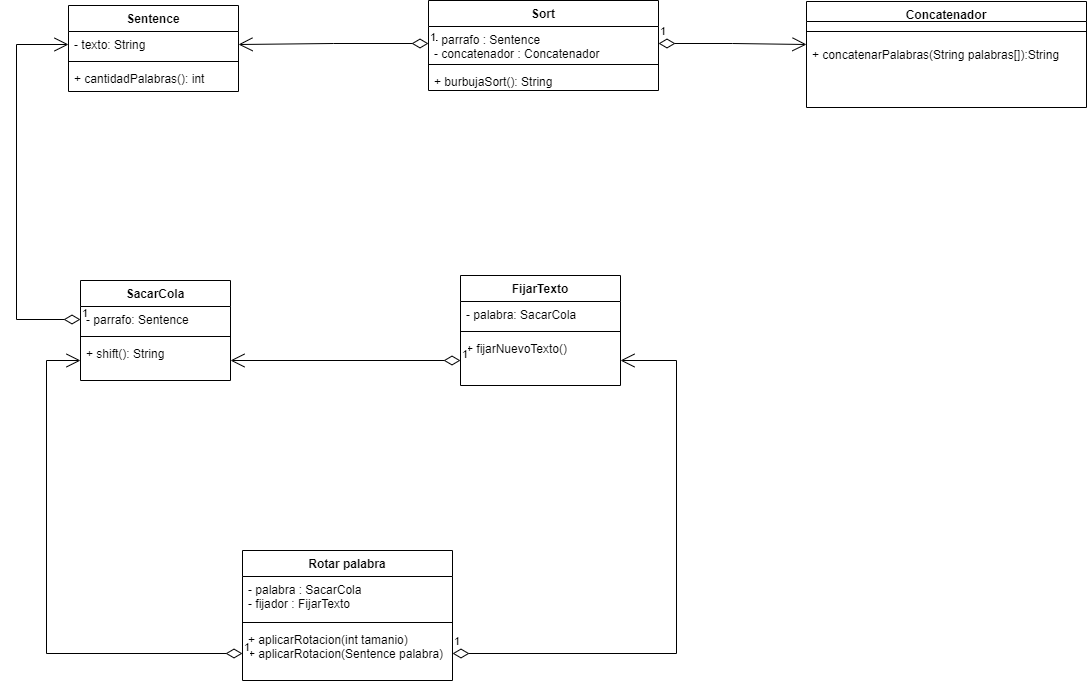

The diagram above was exported from draw.io. Its source (the exported page's mxGraphModel, read from the mxfile embedded in the PNG):
<mxGraphModel dx="1313" dy="726" grid="1" gridSize="10" guides="1" tooltips="1" connect="1" arrows="1" fold="1" page="1" pageScale="1" pageWidth="827" pageHeight="1169" math="0" shadow="0">
  <root>
    <mxCell id="WIyWlLk6GJQsqaUBKTNV-0" />
    <mxCell id="WIyWlLk6GJQsqaUBKTNV-1" parent="WIyWlLk6GJQsqaUBKTNV-0" />
    <mxCell id="bNcw2t_hZEp9xjVMlXA5-0" value="Sentence" style="swimlane;fontStyle=1;align=center;verticalAlign=top;childLayout=stackLayout;horizontal=1;startSize=26;horizontalStack=0;resizeParent=1;resizeParentMax=0;resizeLast=0;collapsible=1;marginBottom=0;" vertex="1" parent="WIyWlLk6GJQsqaUBKTNV-1">
      <mxGeometry x="372" y="160" width="170" height="86" as="geometry" />
    </mxCell>
    <mxCell id="bNcw2t_hZEp9xjVMlXA5-1" value="- texto: String&#10;" style="text;strokeColor=none;fillColor=none;align=left;verticalAlign=top;spacingLeft=4;spacingRight=4;overflow=hidden;rotatable=0;points=[[0,0.5],[1,0.5]];portConstraint=eastwest;" vertex="1" parent="bNcw2t_hZEp9xjVMlXA5-0">
      <mxGeometry y="26" width="170" height="26" as="geometry" />
    </mxCell>
    <mxCell id="bNcw2t_hZEp9xjVMlXA5-2" value="" style="line;strokeWidth=1;fillColor=none;align=left;verticalAlign=middle;spacingTop=-1;spacingLeft=3;spacingRight=3;rotatable=0;labelPosition=right;points=[];portConstraint=eastwest;strokeColor=inherit;" vertex="1" parent="bNcw2t_hZEp9xjVMlXA5-0">
      <mxGeometry y="52" width="170" height="8" as="geometry" />
    </mxCell>
    <mxCell id="bNcw2t_hZEp9xjVMlXA5-3" value="+ cantidadPalabras(): int" style="text;strokeColor=none;fillColor=none;align=left;verticalAlign=top;spacingLeft=4;spacingRight=4;overflow=hidden;rotatable=0;points=[[0,0.5],[1,0.5]];portConstraint=eastwest;" vertex="1" parent="bNcw2t_hZEp9xjVMlXA5-0">
      <mxGeometry y="60" width="170" height="26" as="geometry" />
    </mxCell>
    <mxCell id="bNcw2t_hZEp9xjVMlXA5-4" value="SacarCola" style="swimlane;fontStyle=1;align=center;verticalAlign=top;childLayout=stackLayout;horizontal=1;startSize=26;horizontalStack=0;resizeParent=1;resizeParentMax=0;resizeLast=0;collapsible=1;marginBottom=0;" vertex="1" parent="WIyWlLk6GJQsqaUBKTNV-1">
      <mxGeometry x="384" y="435" width="150" height="100" as="geometry" />
    </mxCell>
    <mxCell id="bNcw2t_hZEp9xjVMlXA5-5" value="- parrafo: Sentence" style="text;strokeColor=none;fillColor=none;align=left;verticalAlign=top;spacingLeft=4;spacingRight=4;overflow=hidden;rotatable=0;points=[[0,0.5],[1,0.5]];portConstraint=eastwest;" vertex="1" parent="bNcw2t_hZEp9xjVMlXA5-4">
      <mxGeometry y="26" width="150" height="26" as="geometry" />
    </mxCell>
    <mxCell id="bNcw2t_hZEp9xjVMlXA5-6" value="" style="line;strokeWidth=1;fillColor=none;align=left;verticalAlign=middle;spacingTop=-1;spacingLeft=3;spacingRight=3;rotatable=0;labelPosition=right;points=[];portConstraint=eastwest;strokeColor=inherit;" vertex="1" parent="bNcw2t_hZEp9xjVMlXA5-4">
      <mxGeometry y="52" width="150" height="8" as="geometry" />
    </mxCell>
    <mxCell id="bNcw2t_hZEp9xjVMlXA5-7" value="+ shift(): String" style="text;strokeColor=none;fillColor=none;align=left;verticalAlign=top;spacingLeft=4;spacingRight=4;overflow=hidden;rotatable=0;points=[[0,0.5],[1,0.5]];portConstraint=eastwest;" vertex="1" parent="bNcw2t_hZEp9xjVMlXA5-4">
      <mxGeometry y="60" width="150" height="40" as="geometry" />
    </mxCell>
    <mxCell id="bNcw2t_hZEp9xjVMlXA5-8" value="Sort" style="swimlane;fontStyle=1;align=center;verticalAlign=top;childLayout=stackLayout;horizontal=1;startSize=26;horizontalStack=0;resizeParent=1;resizeParentMax=0;resizeLast=0;collapsible=1;marginBottom=0;" vertex="1" parent="WIyWlLk6GJQsqaUBKTNV-1">
      <mxGeometry x="732" y="155" width="230" height="90" as="geometry" />
    </mxCell>
    <mxCell id="bNcw2t_hZEp9xjVMlXA5-9" value="- parrafo : Sentence&#10;- concatenador : Concatenador&#10; " style="text;strokeColor=none;fillColor=none;align=left;verticalAlign=top;spacingLeft=4;spacingRight=4;overflow=hidden;rotatable=0;points=[[0,0.5],[1,0.5]];portConstraint=eastwest;" vertex="1" parent="bNcw2t_hZEp9xjVMlXA5-8">
      <mxGeometry y="26" width="230" height="34" as="geometry" />
    </mxCell>
    <mxCell id="bNcw2t_hZEp9xjVMlXA5-10" value="" style="line;strokeWidth=1;fillColor=none;align=left;verticalAlign=middle;spacingTop=-1;spacingLeft=3;spacingRight=3;rotatable=0;labelPosition=right;points=[];portConstraint=eastwest;strokeColor=inherit;" vertex="1" parent="bNcw2t_hZEp9xjVMlXA5-8">
      <mxGeometry y="60" width="230" height="8" as="geometry" />
    </mxCell>
    <mxCell id="bNcw2t_hZEp9xjVMlXA5-11" value="+ burbujaSort(): String" style="text;strokeColor=none;fillColor=none;align=left;verticalAlign=top;spacingLeft=4;spacingRight=4;overflow=hidden;rotatable=0;points=[[0,0.5],[1,0.5]];portConstraint=eastwest;" vertex="1" parent="bNcw2t_hZEp9xjVMlXA5-8">
      <mxGeometry y="68" width="230" height="22" as="geometry" />
    </mxCell>
    <mxCell id="bNcw2t_hZEp9xjVMlXA5-12" value="Rotar palabra" style="swimlane;fontStyle=1;align=center;verticalAlign=top;childLayout=stackLayout;horizontal=1;startSize=26;horizontalStack=0;resizeParent=1;resizeParentMax=0;resizeLast=0;collapsible=1;marginBottom=0;" vertex="1" parent="WIyWlLk6GJQsqaUBKTNV-1">
      <mxGeometry x="546" y="705" width="210" height="130" as="geometry" />
    </mxCell>
    <mxCell id="bNcw2t_hZEp9xjVMlXA5-13" value="- palabra : SacarCola&#10;- fijador : FijarTexto" style="text;strokeColor=none;fillColor=none;align=left;verticalAlign=top;spacingLeft=4;spacingRight=4;overflow=hidden;rotatable=0;points=[[0,0.5],[1,0.5]];portConstraint=eastwest;" vertex="1" parent="bNcw2t_hZEp9xjVMlXA5-12">
      <mxGeometry y="26" width="210" height="42" as="geometry" />
    </mxCell>
    <mxCell id="bNcw2t_hZEp9xjVMlXA5-14" value="" style="line;strokeWidth=1;fillColor=none;align=left;verticalAlign=middle;spacingTop=-1;spacingLeft=3;spacingRight=3;rotatable=0;labelPosition=right;points=[];portConstraint=eastwest;strokeColor=inherit;" vertex="1" parent="bNcw2t_hZEp9xjVMlXA5-12">
      <mxGeometry y="68" width="210" height="8" as="geometry" />
    </mxCell>
    <mxCell id="bNcw2t_hZEp9xjVMlXA5-15" value="+ aplicarRotacion(int tamanio)&#10;+ aplicarRotacion(Sentence palabra)" style="text;strokeColor=none;fillColor=none;align=left;verticalAlign=top;spacingLeft=4;spacingRight=4;overflow=hidden;rotatable=0;points=[[0,0.5],[1,0.5]];portConstraint=eastwest;" vertex="1" parent="bNcw2t_hZEp9xjVMlXA5-12">
      <mxGeometry y="76" width="210" height="54" as="geometry" />
    </mxCell>
    <mxCell id="bNcw2t_hZEp9xjVMlXA5-16" value="Concatenador&#10;" style="swimlane;fontStyle=1;align=center;verticalAlign=top;childLayout=stackLayout;horizontal=1;startSize=20;horizontalStack=0;resizeParent=1;resizeParentMax=0;resizeLast=0;collapsible=1;marginBottom=0;" vertex="1" parent="WIyWlLk6GJQsqaUBKTNV-1">
      <mxGeometry x="1110" y="156" width="280" height="106" as="geometry" />
    </mxCell>
    <mxCell id="bNcw2t_hZEp9xjVMlXA5-18" value="" style="line;strokeWidth=1;fillColor=none;align=left;verticalAlign=middle;spacingTop=-1;spacingLeft=3;spacingRight=3;rotatable=0;labelPosition=right;points=[];portConstraint=eastwest;strokeColor=inherit;" vertex="1" parent="bNcw2t_hZEp9xjVMlXA5-16">
      <mxGeometry y="20" width="280" height="20" as="geometry" />
    </mxCell>
    <mxCell id="bNcw2t_hZEp9xjVMlXA5-19" value="+ concatenarPalabras(String palabras[]):String" style="text;strokeColor=none;fillColor=none;align=left;verticalAlign=top;spacingLeft=4;spacingRight=4;overflow=hidden;rotatable=0;points=[[0,0.5],[1,0.5]];portConstraint=eastwest;" vertex="1" parent="bNcw2t_hZEp9xjVMlXA5-16">
      <mxGeometry y="40" width="280" height="66" as="geometry" />
    </mxCell>
    <mxCell id="bNcw2t_hZEp9xjVMlXA5-20" value="FijarTexto" style="swimlane;fontStyle=1;align=center;verticalAlign=top;childLayout=stackLayout;horizontal=1;startSize=26;horizontalStack=0;resizeParent=1;resizeParentMax=0;resizeLast=0;collapsible=1;marginBottom=0;" vertex="1" parent="WIyWlLk6GJQsqaUBKTNV-1">
      <mxGeometry x="764" y="430" width="160" height="110" as="geometry" />
    </mxCell>
    <mxCell id="bNcw2t_hZEp9xjVMlXA5-21" value="- palabra: SacarCola&#10;" style="text;strokeColor=none;fillColor=none;align=left;verticalAlign=top;spacingLeft=4;spacingRight=4;overflow=hidden;rotatable=0;points=[[0,0.5],[1,0.5]];portConstraint=eastwest;" vertex="1" parent="bNcw2t_hZEp9xjVMlXA5-20">
      <mxGeometry y="26" width="160" height="26" as="geometry" />
    </mxCell>
    <mxCell id="bNcw2t_hZEp9xjVMlXA5-22" value="" style="line;strokeWidth=1;fillColor=none;align=left;verticalAlign=middle;spacingTop=-1;spacingLeft=3;spacingRight=3;rotatable=0;labelPosition=right;points=[];portConstraint=eastwest;strokeColor=inherit;" vertex="1" parent="bNcw2t_hZEp9xjVMlXA5-20">
      <mxGeometry y="52" width="160" height="8" as="geometry" />
    </mxCell>
    <mxCell id="bNcw2t_hZEp9xjVMlXA5-23" value="+ fijarNuevoTexto()" style="text;strokeColor=none;fillColor=none;align=left;verticalAlign=top;spacingLeft=4;spacingRight=4;overflow=hidden;rotatable=0;points=[[0,0.5],[1,0.5]];portConstraint=eastwest;" vertex="1" parent="bNcw2t_hZEp9xjVMlXA5-20">
      <mxGeometry y="60" width="160" height="50" as="geometry" />
    </mxCell>
    <mxCell id="bNcw2t_hZEp9xjVMlXA5-34" value="1" style="endArrow=open;html=1;endSize=12;startArrow=diamondThin;startSize=14;startFill=0;edgeStyle=orthogonalEdgeStyle;align=left;verticalAlign=bottom;rounded=0;exitX=1;exitY=0.5;exitDx=0;exitDy=0;entryX=1;entryY=0.5;entryDx=0;entryDy=0;" edge="1" parent="WIyWlLk6GJQsqaUBKTNV-1" source="bNcw2t_hZEp9xjVMlXA5-15" target="bNcw2t_hZEp9xjVMlXA5-23">
      <mxGeometry x="-1" y="3" relative="1" as="geometry">
        <mxPoint x="820" y="790" as="sourcePoint" />
        <mxPoint x="980" y="790" as="targetPoint" />
        <Array as="points">
          <mxPoint x="980" y="808" />
          <mxPoint x="980" y="515" />
        </Array>
      </mxGeometry>
    </mxCell>
    <mxCell id="bNcw2t_hZEp9xjVMlXA5-35" value="1" style="endArrow=open;html=1;endSize=12;startArrow=diamondThin;startSize=14;startFill=0;edgeStyle=orthogonalEdgeStyle;align=left;verticalAlign=bottom;rounded=0;entryX=0;entryY=0.5;entryDx=0;entryDy=0;exitX=0;exitY=0.5;exitDx=0;exitDy=0;" edge="1" parent="WIyWlLk6GJQsqaUBKTNV-1" source="bNcw2t_hZEp9xjVMlXA5-15" target="bNcw2t_hZEp9xjVMlXA5-7">
      <mxGeometry x="-1" y="3" relative="1" as="geometry">
        <mxPoint x="350" y="770" as="sourcePoint" />
        <mxPoint x="510" y="770" as="targetPoint" />
        <Array as="points">
          <mxPoint x="350" y="808" />
          <mxPoint x="350" y="515" />
        </Array>
      </mxGeometry>
    </mxCell>
    <mxCell id="bNcw2t_hZEp9xjVMlXA5-36" value="1" style="endArrow=open;html=1;endSize=12;startArrow=diamondThin;startSize=14;startFill=0;edgeStyle=orthogonalEdgeStyle;align=left;verticalAlign=bottom;rounded=0;entryX=1;entryY=0.5;entryDx=0;entryDy=0;exitX=0;exitY=0.5;exitDx=0;exitDy=0;" edge="1" parent="WIyWlLk6GJQsqaUBKTNV-1" source="bNcw2t_hZEp9xjVMlXA5-23" target="bNcw2t_hZEp9xjVMlXA5-7">
      <mxGeometry x="-1" y="3" relative="1" as="geometry">
        <mxPoint x="610" y="590" as="sourcePoint" />
        <mxPoint x="770" y="590" as="targetPoint" />
      </mxGeometry>
    </mxCell>
    <mxCell id="bNcw2t_hZEp9xjVMlXA5-37" value="1" style="endArrow=open;html=1;endSize=12;startArrow=diamondThin;startSize=14;startFill=0;edgeStyle=orthogonalEdgeStyle;align=left;verticalAlign=bottom;rounded=0;entryX=0;entryY=0.5;entryDx=0;entryDy=0;exitX=0;exitY=0.5;exitDx=0;exitDy=0;" edge="1" parent="WIyWlLk6GJQsqaUBKTNV-1" source="bNcw2t_hZEp9xjVMlXA5-5" target="bNcw2t_hZEp9xjVMlXA5-1">
      <mxGeometry x="-1" y="3" relative="1" as="geometry">
        <mxPoint x="270" y="350" as="sourcePoint" />
        <mxPoint x="430" y="350" as="targetPoint" />
        <Array as="points">
          <mxPoint x="320" y="474" />
          <mxPoint x="320" y="199" />
        </Array>
      </mxGeometry>
    </mxCell>
    <mxCell id="bNcw2t_hZEp9xjVMlXA5-39" value="1" style="endArrow=open;html=1;endSize=12;startArrow=diamondThin;startSize=14;startFill=0;edgeStyle=orthogonalEdgeStyle;align=left;verticalAlign=bottom;rounded=0;entryX=1;entryY=0.5;entryDx=0;entryDy=0;exitX=0;exitY=0.5;exitDx=0;exitDy=0;" edge="1" parent="WIyWlLk6GJQsqaUBKTNV-1" source="bNcw2t_hZEp9xjVMlXA5-9" target="bNcw2t_hZEp9xjVMlXA5-1">
      <mxGeometry x="-1" y="3" relative="1" as="geometry">
        <mxPoint x="560" y="250" as="sourcePoint" />
        <mxPoint x="720" y="250" as="targetPoint" />
      </mxGeometry>
    </mxCell>
    <mxCell id="bNcw2t_hZEp9xjVMlXA5-40" value="1" style="endArrow=open;html=1;endSize=12;startArrow=diamondThin;startSize=14;startFill=0;edgeStyle=orthogonalEdgeStyle;align=left;verticalAlign=bottom;rounded=0;exitX=1;exitY=0.5;exitDx=0;exitDy=0;" edge="1" parent="WIyWlLk6GJQsqaUBKTNV-1" source="bNcw2t_hZEp9xjVMlXA5-9">
      <mxGeometry x="-1" y="3" relative="1" as="geometry">
        <mxPoint x="950" y="90" as="sourcePoint" />
        <mxPoint x="1110" y="199" as="targetPoint" />
      </mxGeometry>
    </mxCell>
  </root>
</mxGraphModel>